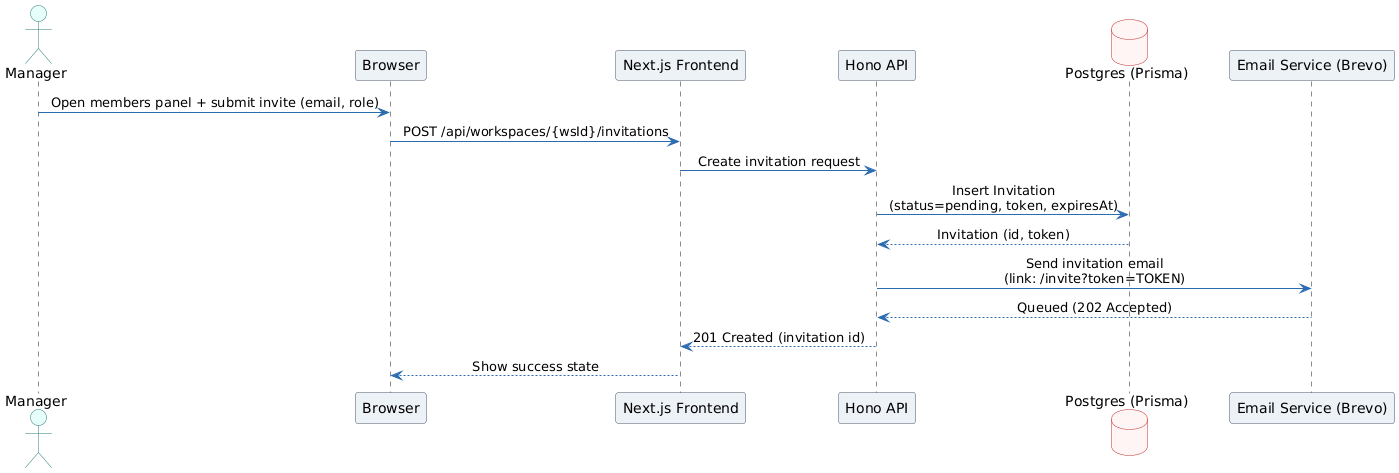

The diagram above was rendered by PlantUML. Its source (embedded in the PNG):
@startuml
' =========================
' Styling
' =========================
skinparam shadowing false
skinparam sequenceMessageAlign center
skinparam ParticipantPadding 25
skinparam ArrowColor #2B6CB0

skinparam participant {
  BackgroundColor #EDF2F7
  BorderColor #4A5568
}

skinparam database {
  BackgroundColor #FFF5F5
  BorderColor #C53030
}

skinparam actor {
  BackgroundColor #E6FFFA
  BorderColor #2C7A7B
}

' =========================
' Participants
' =========================
actor Manager

participant Browser
participant "Next.js Frontend" as Frontend
participant "Hono API" as API
database "Postgres (Prisma)" as DB
participant "Email Service (Brevo)" as Email

' =========================
' FLOW
' =========================
Manager -> Browser: Open members panel + submit invite (email, role)
Browser -> Frontend: POST /api/workspaces/{wsId}/invitations

Frontend -> API: Create invitation request
API -> DB: Insert Invitation\n(status=pending, token, expiresAt)
DB --> API: Invitation (id, token)

API -> Email: Send invitation email\n(link: /invite?token=TOKEN)
Email --> API: Queued (202 Accepted)

API --> Frontend: 201 Created (invitation id)
Frontend --> Browser: Show success state
@enduml